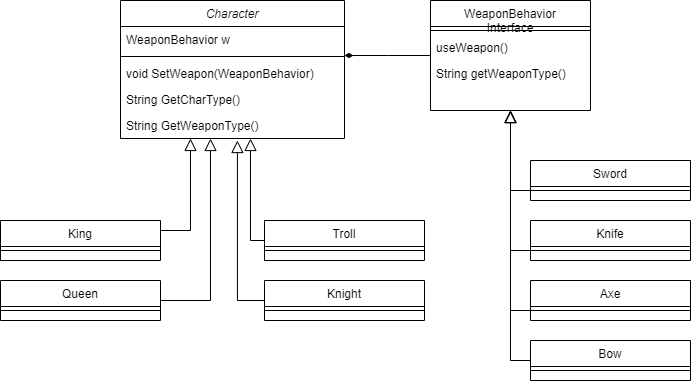

The diagram above was exported from draw.io. Its source (the exported page's mxGraphModel, read from the mxfile embedded in the PNG):
<mxGraphModel dx="1434" dy="844" grid="1" gridSize="10" guides="1" tooltips="1" connect="1" arrows="1" fold="1" page="1" pageScale="1" pageWidth="827" pageHeight="1169" math="0" shadow="0">
  <root>
    <mxCell id="WIyWlLk6GJQsqaUBKTNV-0" />
    <mxCell id="WIyWlLk6GJQsqaUBKTNV-1" parent="WIyWlLk6GJQsqaUBKTNV-0" />
    <mxCell id="zkfFHV4jXpPFQw0GAbJ--0" value="Character" style="swimlane;fontStyle=2;align=center;verticalAlign=top;childLayout=stackLayout;horizontal=1;startSize=26;horizontalStack=0;resizeParent=1;resizeLast=0;collapsible=1;marginBottom=0;rounded=0;shadow=0;strokeWidth=1;" parent="WIyWlLk6GJQsqaUBKTNV-1" vertex="1">
      <mxGeometry x="190" y="100" width="224" height="138" as="geometry">
        <mxRectangle x="230" y="140" width="160" height="26" as="alternateBounds" />
      </mxGeometry>
    </mxCell>
    <mxCell id="zkfFHV4jXpPFQw0GAbJ--1" value="WeaponBehavior w" style="text;align=left;verticalAlign=top;spacingLeft=4;spacingRight=4;overflow=hidden;rotatable=0;points=[[0,0.5],[1,0.5]];portConstraint=eastwest;" parent="zkfFHV4jXpPFQw0GAbJ--0" vertex="1">
      <mxGeometry y="26" width="224" height="26" as="geometry" />
    </mxCell>
    <mxCell id="zkfFHV4jXpPFQw0GAbJ--4" value="" style="line;html=1;strokeWidth=1;align=left;verticalAlign=middle;spacingTop=-1;spacingLeft=3;spacingRight=3;rotatable=0;labelPosition=right;points=[];portConstraint=eastwest;" parent="zkfFHV4jXpPFQw0GAbJ--0" vertex="1">
      <mxGeometry y="52" width="224" height="8" as="geometry" />
    </mxCell>
    <mxCell id="zkfFHV4jXpPFQw0GAbJ--5" value="void SetWeapon(WeaponBehavior)" style="text;align=left;verticalAlign=top;spacingLeft=4;spacingRight=4;overflow=hidden;rotatable=0;points=[[0,0.5],[1,0.5]];portConstraint=eastwest;" parent="zkfFHV4jXpPFQw0GAbJ--0" vertex="1">
      <mxGeometry y="60" width="224" height="26" as="geometry" />
    </mxCell>
    <mxCell id="9UZcXFzHvwq_MI_S10wd-1" value="String GetCharType()" style="text;align=left;verticalAlign=top;spacingLeft=4;spacingRight=4;overflow=hidden;rotatable=0;points=[[0,0.5],[1,0.5]];portConstraint=eastwest;" vertex="1" parent="zkfFHV4jXpPFQw0GAbJ--0">
      <mxGeometry y="86" width="224" height="26" as="geometry" />
    </mxCell>
    <mxCell id="9UZcXFzHvwq_MI_S10wd-2" value="String GetWeaponType()" style="text;align=left;verticalAlign=top;spacingLeft=4;spacingRight=4;overflow=hidden;rotatable=0;points=[[0,0.5],[1,0.5]];portConstraint=eastwest;" vertex="1" parent="zkfFHV4jXpPFQw0GAbJ--0">
      <mxGeometry y="112" width="224" height="26" as="geometry" />
    </mxCell>
    <mxCell id="zkfFHV4jXpPFQw0GAbJ--6" value="King" style="swimlane;fontStyle=0;align=center;verticalAlign=top;childLayout=stackLayout;horizontal=1;startSize=26;horizontalStack=0;resizeParent=1;resizeLast=0;collapsible=1;marginBottom=0;rounded=0;shadow=0;strokeWidth=1;" parent="WIyWlLk6GJQsqaUBKTNV-1" vertex="1">
      <mxGeometry x="70" y="320" width="160" height="40" as="geometry">
        <mxRectangle x="130" y="380" width="160" height="26" as="alternateBounds" />
      </mxGeometry>
    </mxCell>
    <mxCell id="zkfFHV4jXpPFQw0GAbJ--9" value="" style="line;html=1;strokeWidth=1;align=left;verticalAlign=middle;spacingTop=-1;spacingLeft=3;spacingRight=3;rotatable=0;labelPosition=right;points=[];portConstraint=eastwest;" parent="zkfFHV4jXpPFQw0GAbJ--6" vertex="1">
      <mxGeometry y="26" width="160" height="8" as="geometry" />
    </mxCell>
    <mxCell id="zkfFHV4jXpPFQw0GAbJ--12" value="" style="endArrow=block;endSize=10;endFill=0;shadow=0;strokeWidth=1;rounded=0;curved=0;edgeStyle=elbowEdgeStyle;elbow=vertical;exitX=1;exitY=0.25;exitDx=0;exitDy=0;" parent="WIyWlLk6GJQsqaUBKTNV-1" source="zkfFHV4jXpPFQw0GAbJ--6" target="zkfFHV4jXpPFQw0GAbJ--0" edge="1">
      <mxGeometry width="160" relative="1" as="geometry">
        <mxPoint x="200" y="203" as="sourcePoint" />
        <mxPoint x="200" y="203" as="targetPoint" />
        <Array as="points">
          <mxPoint x="260" y="330" />
        </Array>
      </mxGeometry>
    </mxCell>
    <mxCell id="zkfFHV4jXpPFQw0GAbJ--17" value="WeaponBehavior&#10;Interface" style="swimlane;fontStyle=0;align=center;verticalAlign=top;childLayout=stackLayout;horizontal=1;startSize=26;horizontalStack=0;resizeParent=1;resizeLast=0;collapsible=1;marginBottom=0;rounded=0;shadow=0;strokeWidth=1;" parent="WIyWlLk6GJQsqaUBKTNV-1" vertex="1">
      <mxGeometry x="500" y="100" width="160" height="110" as="geometry">
        <mxRectangle x="550" y="140" width="160" height="26" as="alternateBounds" />
      </mxGeometry>
    </mxCell>
    <mxCell id="zkfFHV4jXpPFQw0GAbJ--23" value="" style="line;html=1;strokeWidth=1;align=left;verticalAlign=middle;spacingTop=-1;spacingLeft=3;spacingRight=3;rotatable=0;labelPosition=right;points=[];portConstraint=eastwest;" parent="zkfFHV4jXpPFQw0GAbJ--17" vertex="1">
      <mxGeometry y="26" width="160" height="8" as="geometry" />
    </mxCell>
    <mxCell id="zkfFHV4jXpPFQw0GAbJ--24" value="useWeapon()" style="text;align=left;verticalAlign=top;spacingLeft=4;spacingRight=4;overflow=hidden;rotatable=0;points=[[0,0.5],[1,0.5]];portConstraint=eastwest;" parent="zkfFHV4jXpPFQw0GAbJ--17" vertex="1">
      <mxGeometry y="34" width="160" height="26" as="geometry" />
    </mxCell>
    <mxCell id="zkfFHV4jXpPFQw0GAbJ--25" value="String getWeaponType()" style="text;align=left;verticalAlign=top;spacingLeft=4;spacingRight=4;overflow=hidden;rotatable=0;points=[[0,0.5],[1,0.5]];portConstraint=eastwest;" parent="zkfFHV4jXpPFQw0GAbJ--17" vertex="1">
      <mxGeometry y="60" width="160" height="26" as="geometry" />
    </mxCell>
    <mxCell id="zkfFHV4jXpPFQw0GAbJ--26" value="" style="endArrow=none;shadow=0;strokeWidth=1;rounded=0;curved=0;endFill=0;edgeStyle=elbowEdgeStyle;elbow=vertical;startArrow=diamondThin;startFill=1;" parent="WIyWlLk6GJQsqaUBKTNV-1" source="zkfFHV4jXpPFQw0GAbJ--0" target="zkfFHV4jXpPFQw0GAbJ--17" edge="1">
      <mxGeometry x="0.5" y="41" relative="1" as="geometry">
        <mxPoint x="380" y="192" as="sourcePoint" />
        <mxPoint x="540" y="192" as="targetPoint" />
        <mxPoint x="-40" y="32" as="offset" />
      </mxGeometry>
    </mxCell>
    <mxCell id="9UZcXFzHvwq_MI_S10wd-4" value="Queen" style="swimlane;fontStyle=0;align=center;verticalAlign=top;childLayout=stackLayout;horizontal=1;startSize=26;horizontalStack=0;resizeParent=1;resizeLast=0;collapsible=1;marginBottom=0;rounded=0;shadow=0;strokeWidth=1;" vertex="1" parent="WIyWlLk6GJQsqaUBKTNV-1">
      <mxGeometry x="70" y="380" width="160" height="40" as="geometry">
        <mxRectangle x="130" y="380" width="160" height="26" as="alternateBounds" />
      </mxGeometry>
    </mxCell>
    <mxCell id="9UZcXFzHvwq_MI_S10wd-5" value="" style="line;html=1;strokeWidth=1;align=left;verticalAlign=middle;spacingTop=-1;spacingLeft=3;spacingRight=3;rotatable=0;labelPosition=right;points=[];portConstraint=eastwest;" vertex="1" parent="9UZcXFzHvwq_MI_S10wd-4">
      <mxGeometry y="26" width="160" height="8" as="geometry" />
    </mxCell>
    <mxCell id="9UZcXFzHvwq_MI_S10wd-7" value="" style="endArrow=block;endSize=10;endFill=0;shadow=0;strokeWidth=1;rounded=0;curved=0;edgeStyle=elbowEdgeStyle;elbow=vertical;exitX=1;exitY=0.5;exitDx=0;exitDy=0;" edge="1" parent="WIyWlLk6GJQsqaUBKTNV-1" source="9UZcXFzHvwq_MI_S10wd-4" target="zkfFHV4jXpPFQw0GAbJ--0">
      <mxGeometry width="160" relative="1" as="geometry">
        <mxPoint x="160" y="330" as="sourcePoint" />
        <mxPoint x="312" y="248" as="targetPoint" />
        <Array as="points">
          <mxPoint x="280" y="400" />
        </Array>
      </mxGeometry>
    </mxCell>
    <mxCell id="9UZcXFzHvwq_MI_S10wd-8" value="Troll" style="swimlane;fontStyle=0;align=center;verticalAlign=top;childLayout=stackLayout;horizontal=1;startSize=26;horizontalStack=0;resizeParent=1;resizeLast=0;collapsible=1;marginBottom=0;rounded=0;shadow=0;strokeWidth=1;" vertex="1" parent="WIyWlLk6GJQsqaUBKTNV-1">
      <mxGeometry x="334" y="320" width="160" height="40" as="geometry">
        <mxRectangle x="130" y="380" width="160" height="26" as="alternateBounds" />
      </mxGeometry>
    </mxCell>
    <mxCell id="9UZcXFzHvwq_MI_S10wd-9" value="" style="line;html=1;strokeWidth=1;align=left;verticalAlign=middle;spacingTop=-1;spacingLeft=3;spacingRight=3;rotatable=0;labelPosition=right;points=[];portConstraint=eastwest;" vertex="1" parent="9UZcXFzHvwq_MI_S10wd-8">
      <mxGeometry y="26" width="160" height="8" as="geometry" />
    </mxCell>
    <mxCell id="9UZcXFzHvwq_MI_S10wd-10" value="Knight" style="swimlane;fontStyle=0;align=center;verticalAlign=top;childLayout=stackLayout;horizontal=1;startSize=26;horizontalStack=0;resizeParent=1;resizeLast=0;collapsible=1;marginBottom=0;rounded=0;shadow=0;strokeWidth=1;" vertex="1" parent="WIyWlLk6GJQsqaUBKTNV-1">
      <mxGeometry x="334" y="380" width="160" height="40" as="geometry">
        <mxRectangle x="130" y="380" width="160" height="26" as="alternateBounds" />
      </mxGeometry>
    </mxCell>
    <mxCell id="9UZcXFzHvwq_MI_S10wd-11" value="" style="line;html=1;strokeWidth=1;align=left;verticalAlign=middle;spacingTop=-1;spacingLeft=3;spacingRight=3;rotatable=0;labelPosition=right;points=[];portConstraint=eastwest;" vertex="1" parent="9UZcXFzHvwq_MI_S10wd-10">
      <mxGeometry y="26" width="160" height="8" as="geometry" />
    </mxCell>
    <mxCell id="9UZcXFzHvwq_MI_S10wd-13" value="" style="endArrow=block;endSize=10;endFill=0;shadow=0;strokeWidth=1;rounded=0;curved=0;edgeStyle=elbowEdgeStyle;elbow=vertical;exitX=0;exitY=0.5;exitDx=0;exitDy=0;" edge="1" parent="WIyWlLk6GJQsqaUBKTNV-1" source="9UZcXFzHvwq_MI_S10wd-8" target="zkfFHV4jXpPFQw0GAbJ--0">
      <mxGeometry width="160" relative="1" as="geometry">
        <mxPoint x="240" y="410" as="sourcePoint" />
        <mxPoint x="300" y="248" as="targetPoint" />
        <Array as="points">
          <mxPoint x="320" y="340" />
        </Array>
      </mxGeometry>
    </mxCell>
    <mxCell id="9UZcXFzHvwq_MI_S10wd-15" value="" style="endArrow=block;endSize=10;endFill=0;shadow=0;strokeWidth=1;rounded=0;curved=0;edgeStyle=elbowEdgeStyle;elbow=vertical;exitX=0;exitY=0.5;exitDx=0;exitDy=0;entryX=0.522;entryY=1.077;entryDx=0;entryDy=0;entryPerimeter=0;" edge="1" parent="WIyWlLk6GJQsqaUBKTNV-1" source="9UZcXFzHvwq_MI_S10wd-10" target="9UZcXFzHvwq_MI_S10wd-2">
      <mxGeometry width="160" relative="1" as="geometry">
        <mxPoint x="344" y="350" as="sourcePoint" />
        <mxPoint x="330" y="248" as="targetPoint" />
        <Array as="points">
          <mxPoint x="310" y="400" />
        </Array>
      </mxGeometry>
    </mxCell>
    <mxCell id="9UZcXFzHvwq_MI_S10wd-32" style="edgeStyle=elbowEdgeStyle;curved=0;rounded=0;orthogonalLoop=1;jettySize=auto;elbow=vertical;html=1;exitX=0;exitY=0.5;exitDx=0;exitDy=0;shadow=0;strokeColor=default;strokeWidth=1;align=center;verticalAlign=middle;fontFamily=Helvetica;fontSize=11;fontColor=default;labelBackgroundColor=default;endArrow=block;endFill=0;endSize=10;" edge="1" parent="WIyWlLk6GJQsqaUBKTNV-1" source="9UZcXFzHvwq_MI_S10wd-16" target="zkfFHV4jXpPFQw0GAbJ--17">
      <mxGeometry relative="1" as="geometry">
        <Array as="points">
          <mxPoint x="580" y="290" />
        </Array>
      </mxGeometry>
    </mxCell>
    <mxCell id="9UZcXFzHvwq_MI_S10wd-16" value="Sword" style="swimlane;fontStyle=0;align=center;verticalAlign=top;childLayout=stackLayout;horizontal=1;startSize=26;horizontalStack=0;resizeParent=1;resizeLast=0;collapsible=1;marginBottom=0;rounded=0;shadow=0;strokeWidth=1;" vertex="1" parent="WIyWlLk6GJQsqaUBKTNV-1">
      <mxGeometry x="600" y="260" width="160" height="40" as="geometry">
        <mxRectangle x="130" y="380" width="160" height="26" as="alternateBounds" />
      </mxGeometry>
    </mxCell>
    <mxCell id="9UZcXFzHvwq_MI_S10wd-17" value="" style="line;html=1;strokeWidth=1;align=left;verticalAlign=middle;spacingTop=-1;spacingLeft=3;spacingRight=3;rotatable=0;labelPosition=right;points=[];portConstraint=eastwest;" vertex="1" parent="9UZcXFzHvwq_MI_S10wd-16">
      <mxGeometry y="26" width="160" height="8" as="geometry" />
    </mxCell>
    <mxCell id="9UZcXFzHvwq_MI_S10wd-31" style="edgeStyle=elbowEdgeStyle;curved=0;rounded=0;orthogonalLoop=1;jettySize=auto;elbow=vertical;html=1;exitX=0;exitY=0.5;exitDx=0;exitDy=0;shadow=0;strokeColor=default;strokeWidth=1;align=center;verticalAlign=middle;fontFamily=Helvetica;fontSize=11;fontColor=default;labelBackgroundColor=default;endArrow=block;endFill=0;endSize=10;" edge="1" parent="WIyWlLk6GJQsqaUBKTNV-1" source="9UZcXFzHvwq_MI_S10wd-18" target="zkfFHV4jXpPFQw0GAbJ--17">
      <mxGeometry relative="1" as="geometry">
        <Array as="points">
          <mxPoint x="580" y="350" />
        </Array>
      </mxGeometry>
    </mxCell>
    <mxCell id="9UZcXFzHvwq_MI_S10wd-18" value="Knife" style="swimlane;fontStyle=0;align=center;verticalAlign=top;childLayout=stackLayout;horizontal=1;startSize=26;horizontalStack=0;resizeParent=1;resizeLast=0;collapsible=1;marginBottom=0;rounded=0;shadow=0;strokeWidth=1;" vertex="1" parent="WIyWlLk6GJQsqaUBKTNV-1">
      <mxGeometry x="600" y="320" width="160" height="40" as="geometry">
        <mxRectangle x="130" y="380" width="160" height="26" as="alternateBounds" />
      </mxGeometry>
    </mxCell>
    <mxCell id="9UZcXFzHvwq_MI_S10wd-19" value="" style="line;html=1;strokeWidth=1;align=left;verticalAlign=middle;spacingTop=-1;spacingLeft=3;spacingRight=3;rotatable=0;labelPosition=right;points=[];portConstraint=eastwest;" vertex="1" parent="9UZcXFzHvwq_MI_S10wd-18">
      <mxGeometry y="26" width="160" height="8" as="geometry" />
    </mxCell>
    <mxCell id="9UZcXFzHvwq_MI_S10wd-30" style="edgeStyle=elbowEdgeStyle;curved=0;rounded=0;orthogonalLoop=1;jettySize=auto;elbow=vertical;html=1;exitX=0;exitY=0.5;exitDx=0;exitDy=0;shadow=0;strokeColor=default;strokeWidth=1;align=center;verticalAlign=middle;fontFamily=Helvetica;fontSize=11;fontColor=default;labelBackgroundColor=default;endArrow=block;endFill=0;endSize=10;" edge="1" parent="WIyWlLk6GJQsqaUBKTNV-1" source="9UZcXFzHvwq_MI_S10wd-20" target="zkfFHV4jXpPFQw0GAbJ--17">
      <mxGeometry relative="1" as="geometry">
        <Array as="points">
          <mxPoint x="580" y="410" />
        </Array>
      </mxGeometry>
    </mxCell>
    <mxCell id="9UZcXFzHvwq_MI_S10wd-20" value="Axe" style="swimlane;fontStyle=0;align=center;verticalAlign=top;childLayout=stackLayout;horizontal=1;startSize=26;horizontalStack=0;resizeParent=1;resizeLast=0;collapsible=1;marginBottom=0;rounded=0;shadow=0;strokeWidth=1;" vertex="1" parent="WIyWlLk6GJQsqaUBKTNV-1">
      <mxGeometry x="600" y="380" width="160" height="40" as="geometry">
        <mxRectangle x="130" y="380" width="160" height="26" as="alternateBounds" />
      </mxGeometry>
    </mxCell>
    <mxCell id="9UZcXFzHvwq_MI_S10wd-21" value="" style="line;html=1;strokeWidth=1;align=left;verticalAlign=middle;spacingTop=-1;spacingLeft=3;spacingRight=3;rotatable=0;labelPosition=right;points=[];portConstraint=eastwest;" vertex="1" parent="9UZcXFzHvwq_MI_S10wd-20">
      <mxGeometry y="26" width="160" height="8" as="geometry" />
    </mxCell>
    <mxCell id="9UZcXFzHvwq_MI_S10wd-28" style="edgeStyle=elbowEdgeStyle;curved=0;rounded=0;orthogonalLoop=1;jettySize=auto;elbow=vertical;html=1;exitX=0;exitY=0.5;exitDx=0;exitDy=0;shadow=0;strokeColor=default;strokeWidth=1;align=center;verticalAlign=middle;fontFamily=Helvetica;fontSize=11;fontColor=default;labelBackgroundColor=default;endArrow=block;endFill=0;endSize=10;" edge="1" parent="WIyWlLk6GJQsqaUBKTNV-1" source="9UZcXFzHvwq_MI_S10wd-22" target="zkfFHV4jXpPFQw0GAbJ--17">
      <mxGeometry relative="1" as="geometry">
        <Array as="points">
          <mxPoint x="580" y="460" />
        </Array>
      </mxGeometry>
    </mxCell>
    <mxCell id="9UZcXFzHvwq_MI_S10wd-22" value="Bow" style="swimlane;fontStyle=0;align=center;verticalAlign=top;childLayout=stackLayout;horizontal=1;startSize=26;horizontalStack=0;resizeParent=1;resizeLast=0;collapsible=1;marginBottom=0;rounded=0;shadow=0;strokeWidth=1;" vertex="1" parent="WIyWlLk6GJQsqaUBKTNV-1">
      <mxGeometry x="600" y="440" width="160" height="40" as="geometry">
        <mxRectangle x="130" y="380" width="160" height="26" as="alternateBounds" />
      </mxGeometry>
    </mxCell>
    <mxCell id="9UZcXFzHvwq_MI_S10wd-23" value="" style="line;html=1;strokeWidth=1;align=left;verticalAlign=middle;spacingTop=-1;spacingLeft=3;spacingRight=3;rotatable=0;labelPosition=right;points=[];portConstraint=eastwest;" vertex="1" parent="9UZcXFzHvwq_MI_S10wd-22">
      <mxGeometry y="26" width="160" height="8" as="geometry" />
    </mxCell>
  </root>
</mxGraphModel>